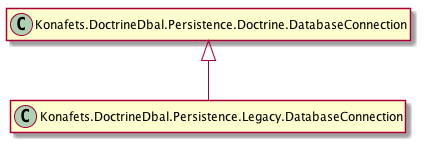

The diagram above was rendered by PlantUML. Its source (embedded in the PNG):
@startuml
set namespaceSeparator none
hide empty members
hide empty methods

class Konafets.DoctrineDbal.Persistence.Legacy.DatabaseConnection extends Konafets.DoctrineDbal.Persistence.Doctrine.DatabaseConnection 
@enduml